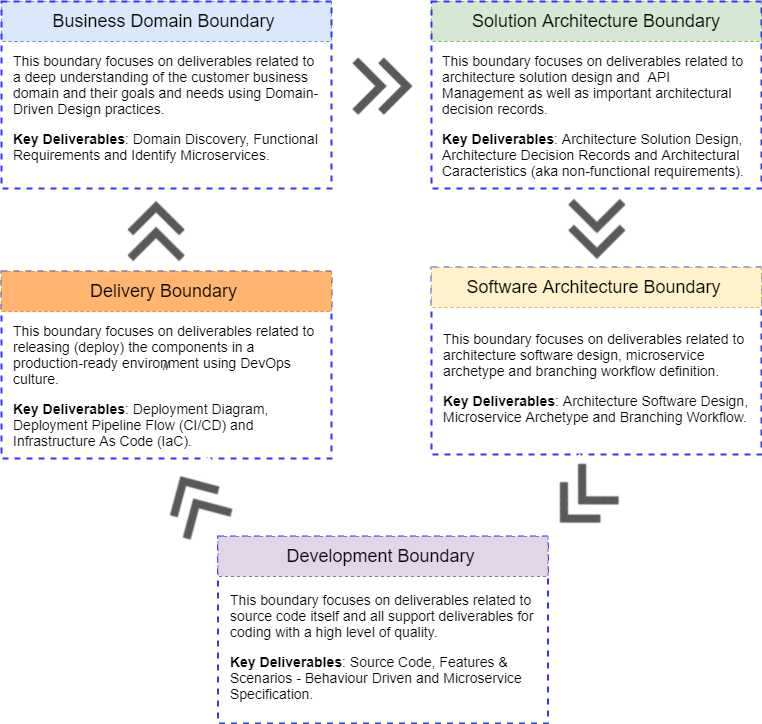

The diagram above was exported from draw.io. Its source (the exported page's mxGraphModel, read from the mxfile embedded in the PNG):
<mxGraphModel dx="1038" dy="607" grid="1" gridSize="10" guides="1" tooltips="1" connect="1" arrows="1" fold="1" page="1" pageScale="1" pageWidth="827" pageHeight="1169" math="0" shadow="0">
  <root>
    <mxCell id="0" />
    <mxCell id="1" parent="0" />
    <mxCell id="ER_gcH9ggEvShT9MdOTU-2" value="&lt;span style=&quot;font-size: 18px&quot;&gt;Solution Architecture Boundary&lt;/span&gt;" style="text;html=1;strokeColor=#82b366;fillColor=#d5e8d4;align=center;verticalAlign=middle;whiteSpace=wrap;rounded=0;dashed=1;" parent="1" vertex="1">
      <mxGeometry x="460" y="80" width="330" height="40" as="geometry" />
    </mxCell>
    <mxCell id="ER_gcH9ggEvShT9MdOTU-3" value="" style="rounded=0;whiteSpace=wrap;html=1;dashed=1;fillColor=none;strokeColor=#3333FF;strokeWidth=2;" parent="1" vertex="1">
      <mxGeometry x="460" y="80" width="330" height="187" as="geometry" />
    </mxCell>
    <mxCell id="ER_gcH9ggEvShT9MdOTU-8" value="" style="rounded=0;whiteSpace=wrap;html=1;dashed=1;fillColor=none;strokeColor=#3333FF;strokeWidth=2;" parent="1" vertex="1">
      <mxGeometry x="460" y="346" width="330" height="187" as="geometry" />
    </mxCell>
    <mxCell id="ER_gcH9ggEvShT9MdOTU-16" value="//" style="rounded=0;whiteSpace=wrap;html=1;dashed=1;fillColor=none;strokeColor=#3333FF;strokeWidth=2;" parent="1" vertex="1">
      <mxGeometry x="30" y="350" width="330" height="187" as="geometry" />
    </mxCell>
    <mxCell id="ER_gcH9ggEvShT9MdOTU-1" value="&lt;font&gt;&lt;span style=&quot;background-color: rgb(255 , 255 , 255)&quot;&gt;&lt;font face=&quot;open sans, arial, sans-serif&quot;&gt;&lt;span style=&quot;font-size: 14px&quot;&gt;This boundary focuses on deliverables related to a deep understanding of the customer business domain and their goals and needs using Domain-Driven Design practices.&lt;/span&gt;&lt;br&gt;&lt;br&gt;&lt;span style=&quot;font-size: 14px&quot;&gt;&lt;b&gt;Key Deliverables&lt;/b&gt;: Domain Discovery, Functional Requirements and Identify Microservices.&lt;/span&gt;&lt;br&gt;&lt;/font&gt;&lt;/span&gt;&lt;/font&gt;" style="text;html=1;strokeColor=none;fillColor=none;align=left;verticalAlign=middle;whiteSpace=wrap;rounded=0;" parent="1" vertex="1">
      <mxGeometry x="40" y="116" width="310" height="139" as="geometry" />
    </mxCell>
    <mxCell id="v-x4CfVWVhVUCC3SoPK2-3" value="&lt;div&gt;&lt;font style=&quot;font-size: 18px&quot;&gt;Business Domain Boundary&amp;nbsp;&lt;/font&gt;&lt;/div&gt;" style="text;html=1;strokeColor=#6c8ebf;fillColor=#dae8fc;align=center;verticalAlign=middle;whiteSpace=wrap;rounded=0;dashed=1;" parent="1" vertex="1">
      <mxGeometry x="30" y="80" width="330" height="40" as="geometry" />
    </mxCell>
    <mxCell id="ER_gcH9ggEvShT9MdOTU-4" value="&lt;font face=&quot;open sans, arial, sans-serif&quot;&gt;&lt;span style=&quot;font-size: 14px&quot;&gt;This boundary focuses on deliverables related to architecture solution design and&amp;nbsp; API Management&amp;nbsp;as well as important architectural decision records.&lt;/span&gt;&lt;/font&gt;&lt;br style=&quot;font-family: &amp;#34;open sans&amp;#34; , &amp;#34;arial&amp;#34; , sans-serif ; background-color: rgb(255 , 255 , 255)&quot;&gt;&lt;br style=&quot;font-family: &amp;#34;open sans&amp;#34; , &amp;#34;arial&amp;#34; , sans-serif ; background-color: rgb(255 , 255 , 255)&quot;&gt;&lt;span style=&quot;font-family: &amp;#34;open sans&amp;#34; , &amp;#34;arial&amp;#34; , sans-serif ; background-color: rgb(255 , 255 , 255) ; font-size: 14px&quot;&gt;&lt;b&gt;Key Deliverables&lt;/b&gt;:&amp;nbsp;&lt;/span&gt;&lt;font face=&quot;open sans, arial, sans-serif&quot;&gt;&lt;span style=&quot;font-size: 14px&quot;&gt;Architecture Solution Design, Architecture Decision Records and Architectural Caracteristics (aka non-functional requirements).&lt;/span&gt;&lt;/font&gt;" style="text;html=1;strokeColor=none;fillColor=none;align=left;verticalAlign=middle;whiteSpace=wrap;rounded=0;" parent="1" vertex="1">
      <mxGeometry x="469" y="124" width="311" height="139" as="geometry" />
    </mxCell>
    <mxCell id="ER_gcH9ggEvShT9MdOTU-12" value="" style="rounded=0;whiteSpace=wrap;html=1;dashed=1;fillColor=none;strokeColor=#3333FF;strokeWidth=2;" parent="1" vertex="1">
      <mxGeometry x="246.5" y="615" width="330" height="187" as="geometry" />
    </mxCell>
    <mxCell id="ER_gcH9ggEvShT9MdOTU-14" value="&lt;span style=&quot;font-size: 18px&quot;&gt;Development&amp;nbsp;Boundary&amp;nbsp;&lt;/span&gt;" style="text;html=1;strokeColor=#9673a6;fillColor=#e1d5e7;align=center;verticalAlign=middle;whiteSpace=wrap;rounded=0;dashed=1;" parent="1" vertex="1">
      <mxGeometry x="246.5" y="615" width="330" height="40" as="geometry" />
    </mxCell>
    <mxCell id="ER_gcH9ggEvShT9MdOTU-18" value="&lt;span style=&quot;font-size: 18px&quot;&gt;Delivery Boundary&amp;nbsp;&lt;/span&gt;" style="text;html=1;strokeColor=#d79b00;align=center;verticalAlign=middle;whiteSpace=wrap;rounded=0;dashed=1;fillColor=#FFB570;" parent="1" vertex="1">
      <mxGeometry x="30" y="350" width="330" height="40" as="geometry" />
    </mxCell>
    <mxCell id="ER_gcH9ggEvShT9MdOTU-24" value="" style="shape=image;verticalLabelPosition=bottom;labelBackgroundColor=#ffffff;verticalAlign=top;aspect=fixed;imageAspect=0;image=data:image/png,(base64 omitted: 3464 chars);" parent="1" vertex="1">
      <mxGeometry x="379" y="130" width="65" height="70" as="geometry" />
    </mxCell>
    <mxCell id="ER_gcH9ggEvShT9MdOTU-25" value="" style="shape=image;verticalLabelPosition=bottom;labelBackgroundColor=#ffffff;verticalAlign=top;aspect=fixed;imageAspect=0;image=data:image/png,(base64 omitted: 3464 chars);rotation=90;" parent="1" vertex="1">
      <mxGeometry x="592.5" y="273" width="65" height="70" as="geometry" />
    </mxCell>
    <mxCell id="ER_gcH9ggEvShT9MdOTU-26" value="" style="shape=image;verticalLabelPosition=bottom;labelBackgroundColor=#ffffff;verticalAlign=top;aspect=fixed;imageAspect=0;image=data:image/png,(base64 omitted: 3464 chars);rotation=-90;" parent="1" vertex="1">
      <mxGeometry x="152.5" y="274" width="65" height="70" as="geometry" />
    </mxCell>
    <mxCell id="ER_gcH9ggEvShT9MdOTU-27" value="" style="shape=image;verticalLabelPosition=bottom;labelBackgroundColor=#ffffff;verticalAlign=top;aspect=fixed;imageAspect=0;image=data:image/png,(base64 omitted: 3464 chars);rotation=135;" parent="1" vertex="1">
      <mxGeometry x="576.5" y="545" width="65" height="70" as="geometry" />
    </mxCell>
    <mxCell id="ER_gcH9ggEvShT9MdOTU-28" value="" style="shape=image;verticalLabelPosition=bottom;labelBackgroundColor=#ffffff;verticalAlign=top;aspect=fixed;imageAspect=0;image=data:image/png,(base64 omitted: 3464 chars);rotation=-120;" parent="1" vertex="1">
      <mxGeometry x="191.5" y="545" width="65" height="70" as="geometry" />
    </mxCell>
    <mxCell id="I-8Bh18oqzvcap-BkBEX-1" value="&lt;font face=&quot;open sans, arial, sans-serif&quot;&gt;&lt;span style=&quot;font-size: 14px&quot;&gt;This boundary focuses on deliverables related to architecture software design, microservice archetype and branching workflow definition.&lt;/span&gt;&lt;/font&gt;&lt;br style=&quot;font-family: &amp;#34;open sans&amp;#34; , &amp;#34;arial&amp;#34; , sans-serif ; background-color: rgb(255 , 255 , 255)&quot;&gt;&lt;br style=&quot;font-family: &amp;#34;open sans&amp;#34; , &amp;#34;arial&amp;#34; , sans-serif ; background-color: rgb(255 , 255 , 255)&quot;&gt;&lt;span style=&quot;font-family: &amp;#34;open sans&amp;#34; , &amp;#34;arial&amp;#34; , sans-serif ; background-color: rgb(255 , 255 , 255) ; font-size: 14px&quot;&gt;&lt;b&gt;Key Deliverables&lt;/b&gt;:&amp;nbsp;&lt;/span&gt;&lt;font face=&quot;open sans, arial, sans-serif&quot;&gt;&lt;span style=&quot;font-size: 14px&quot;&gt;Architecture Software Design, Microservice Archetype and Branching Workflow.&lt;/span&gt;&lt;/font&gt;" style="text;html=1;strokeColor=none;fillColor=none;align=left;verticalAlign=middle;whiteSpace=wrap;rounded=0;" parent="1" vertex="1">
      <mxGeometry x="470" y="386" width="310" height="139" as="geometry" />
    </mxCell>
    <mxCell id="ER_gcH9ggEvShT9MdOTU-10" value="&lt;span style=&quot;font-size: 18px&quot;&gt;Software Architecture Boundary&amp;nbsp;&lt;/span&gt;" style="text;html=1;strokeColor=#d6b656;fillColor=#fff2cc;align=center;verticalAlign=middle;whiteSpace=wrap;rounded=0;dashed=1;" parent="1" vertex="1">
      <mxGeometry x="460" y="346" width="330" height="40" as="geometry" />
    </mxCell>
    <mxCell id="I-8Bh18oqzvcap-BkBEX-2" value="&lt;font face=&quot;open sans, arial, sans-serif&quot;&gt;&lt;span style=&quot;font-size: 14px&quot;&gt;This boundary focuses on deliverables related to source code itself and all support deliverables for coding with a high level of quality.&lt;/span&gt;&lt;/font&gt;&lt;br style=&quot;font-family: &amp;#34;open sans&amp;#34; , &amp;#34;arial&amp;#34; , sans-serif ; background-color: rgb(255 , 255 , 255)&quot;&gt;&lt;br style=&quot;font-family: &amp;#34;open sans&amp;#34; , &amp;#34;arial&amp;#34; , sans-serif ; background-color: rgb(255 , 255 , 255)&quot;&gt;&lt;span style=&quot;font-family: &amp;#34;open sans&amp;#34; , &amp;#34;arial&amp;#34; , sans-serif ; background-color: rgb(255 , 255 , 255) ; font-size: 14px&quot;&gt;&lt;b&gt;Key Deliverables&lt;/b&gt;:&amp;nbsp;&lt;/span&gt;&lt;span style=&quot;font-size: 14px&quot;&gt;&lt;font face=&quot;open sans, arial, sans-serif&quot;&gt;Source Code, Features &amp;amp; Scenarios - Behaviour Driven and Microservice&lt;/font&gt;&lt;/span&gt;&lt;div&gt;&lt;font face=&quot;open sans, arial, sans-serif&quot;&gt;&lt;span style=&quot;font-size: 14px&quot;&gt;Specification.&lt;/span&gt;&lt;/font&gt;&lt;/div&gt;" style="text;html=1;strokeColor=none;fillColor=none;align=left;verticalAlign=middle;whiteSpace=wrap;rounded=0;" parent="1" vertex="1">
      <mxGeometry x="256.5" y="655" width="310" height="139" as="geometry" />
    </mxCell>
    <mxCell id="I-8Bh18oqzvcap-BkBEX-3" value="&lt;font face=&quot;open sans, arial, sans-serif&quot;&gt;&lt;span style=&quot;font-size: 14px&quot;&gt;This boundary focuses on deliverables related to releasing (deploy) the components in a production-ready environment using DevOps culture.&lt;/span&gt;&lt;/font&gt;&lt;br style=&quot;font-family: &amp;#34;open sans&amp;#34; , &amp;#34;arial&amp;#34; , sans-serif ; background-color: rgb(255 , 255 , 255)&quot;&gt;&lt;br style=&quot;font-family: &amp;#34;open sans&amp;#34; , &amp;#34;arial&amp;#34; , sans-serif ; background-color: rgb(255 , 255 , 255)&quot;&gt;&lt;span style=&quot;font-family: &amp;#34;open sans&amp;#34; , &amp;#34;arial&amp;#34; , sans-serif ; background-color: rgb(255 , 255 , 255) ; font-size: 14px&quot;&gt;&lt;b&gt;Key Deliverables&lt;/b&gt;:&amp;nbsp;&lt;/span&gt;&lt;font face=&quot;open sans, arial, sans-serif&quot;&gt;&lt;span style=&quot;font-size: 14px&quot;&gt;Deployment Diagram, Deployment Pipeline Flow (CI/CD) and Infrastructure As Code (IaC).&lt;/span&gt;&lt;/font&gt;" style="text;html=1;strokeColor=none;fillColor=none;align=left;verticalAlign=middle;whiteSpace=wrap;rounded=0;" parent="1" vertex="1">
      <mxGeometry x="40" y="394" width="310" height="139" as="geometry" />
    </mxCell>
    <mxCell id="v-x4CfVWVhVUCC3SoPK2-1" value="" style="rounded=0;whiteSpace=wrap;html=1;dashed=1;fillColor=none;strokeColor=#3333FF;strokeWidth=2;" parent="1" vertex="1">
      <mxGeometry x="30" y="80" width="330" height="187" as="geometry" />
    </mxCell>
  </root>
</mxGraphModel>